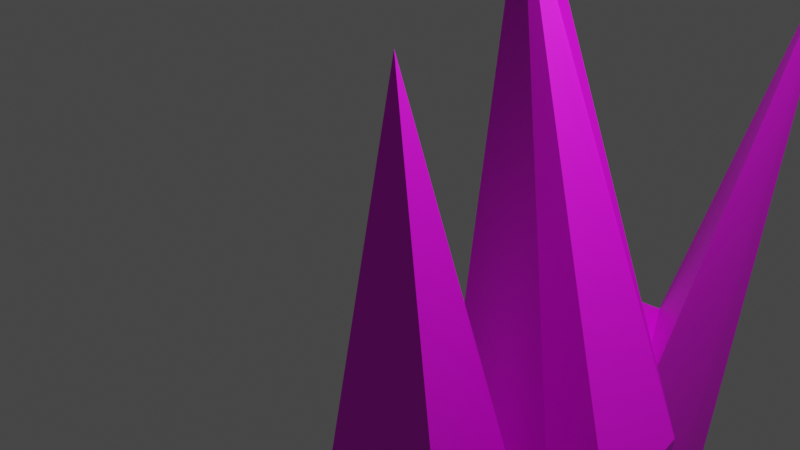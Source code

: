 # Source: Aloe.blend  (saved by Blender 3.3.6; exported with 4.5.12 LTS)
import bpy
from mathutils import Matrix  # noqa: F401  (used for matrix-valued properties, if any)

bpy.ops.wm.read_factory_settings(use_empty=True)
scene = bpy.context.scene
scene.name = 'Scene'

# ---- collections
col_collection = bpy.data.collections.new('Collection'); scene.collection.children.link(col_collection)

# ---- images (referenced by path relative to the original .blend; pixels are not part of the script)
import os
ASSET_DIR = os.environ.get("B2B_ASSET_DIR", "")  # directory of the original .blend (textures are referenced by path, not embedded)
HERE = os.path.dirname(os.path.abspath(__file__))  # packed textures are extracted next to this script under _unpacked/

def load_image(name, relpath, width, height, colorspace="sRGB"):
    """Load a texture the original file referenced (path relative to the .blend, or extracted next to this script)."""
    p = next((c for c in (os.path.join(HERE, relpath), os.path.join(ASSET_DIR, relpath)) if relpath and os.path.exists(c)), "")
    if p:
        img = bpy.data.images.load(p, check_existing=True)
        img.name = name
    else:  # same state as the original file: an image datablock whose file is absent (Cycles renders it pink)
        img = bpy.data.images.new(name, width, height)
        img.source = "FILE"
        img.filepath = "//" + (relpath or name)
    img.colorspace_settings.name = colorspace
    return img
img_material_base_color = load_image('Material Base Color', '', 1024, 1024, 'sRGB')

# ---- materials (node trees are filled in below, after node groups)
mat_material = bpy.data.materials.new('Material')
mat_material.alpha_threshold = 0.0
mat_material.use_transparent_shadow = False
mat_material.roughness = 0.5
mat_material.line_color = (0.0, 0.0, 0.0, 1.0)

# ---- material node trees
mat_material.use_nodes = True; mat_material.node_tree.nodes.clear()
_N = mat_material.node_tree.nodes; _L = mat_material.node_tree.links
n0 = _N.new('ShaderNodeOutputMaterial'); n0.name = 'Material Output'; n0.location = (300, 300)
n1 = _N.new('ShaderNodeBsdfPrincipled'); n1.name = 'Principled BSDF'; n1.location = (10, 300)
n1.distribution = 'GGX'
n1.subsurface_method = 'RANDOM_WALK_SKIN'
n1.inputs[3].default_value = 1.45
n1.inputs[27].default_value = (0.0, 0.0, 0.0, 1.0)
n1.inputs[28].default_value = 1.0
n2 = _N.new('ShaderNodeTexImage'); n2.name = 'Image Texture'; n2.location = (-280, 280)
n2.image = img_material_base_color
_L.new(n1.outputs[0], n0.inputs[0])
_L.new(n2.outputs[0], n1.inputs[0])
n0.is_active_output = True

# ---- world
world_world = bpy.data.worlds.new('World'); scene.world = world_world
world_world.use_nodes = True; world_world.node_tree.nodes.clear()
_N = world_world.node_tree.nodes; _L = world_world.node_tree.links
n0 = _N.new('ShaderNodeOutputWorld'); n0.name = 'World Output'; n0.location = (300, 300)
n1 = _N.new('ShaderNodeBackground'); n1.name = 'Background'; n1.location = (10, 300)
n1.inputs[0].default_value = (0.05088, 0.05088, 0.05088, 1.0)
_L.new(n1.outputs[0], n0.inputs[0])
n0.is_active_output = True
world_world.color = (0.05088, 0.05088, 0.05088)
world_world.use_sun_shadow = False
world_world.sun_shadow_jitter_overblur = 0.0

# ---- cameras
cam_camera = bpy.data.cameras.new('Camera')
cam_camera.clip_end = 100.0
cam_camera.ortho_scale = 7.314

# ---- lights
light_light = bpy.data.lights.new('Light', 'POINT')
light_light.transmission_factor = 0.0
light_light.energy = 1000.0
light_light.shadow_soft_size = 0.1
light_light.shadow_maximum_resolution = 0.006
light_light.use_absolute_resolution = True

# ---- meshes
me_cube = bpy.data.meshes.new('Cube')
me_cube.from_pydata([(3.208, 0.3506, -1.154), (3.177, 0.08297, -2.952), (3.313, -0.7432, -1.345), (3.292, -1.244, -2.869), (0.7509, 0.9482, 3.431), (2.059, 0.7663, -3.186), (0.6658, 0.8791, 3.378), (1.307, -0.809, -3.142), (2.037, 1.136, -3.275), (1.354, 1.09, -0.5146), (2.747, 1.578, -3.121), (1.669, 2.345, -1.291), (2.735, 0.5613, -2.931), (2.778, 0.334, -1.184), (2.82, 0.9782, -2.975), (2.206, 4.053, 2.614), (1.198, -2.301, -2.871), (1.521, -1.484, 2.452), (0.9874, -0.8646, -3.046), (0.836, -1.09, -1.243), (3.225, -2.232, -2.655), (2.47, -1.929, -1.007), (2.916, -1.061, -2.831), (2.442, -0.8797, -1.502)], [], [(0, 4, 6, 2), (3, 2, 6, 7), (7, 6, 4, 5), (5, 1, 3, 7), (1, 0, 2, 3), (5, 4, 0, 1), (8, 9, 11, 10), (10, 11, 15, 14), (14, 15, 13, 12), (12, 13, 9, 8), (10, 14, 12, 8), (15, 11, 9, 13), (16, 17, 19, 18), (18, 19, 23, 22), (22, 23, 21, 20), (20, 21, 17, 16), (18, 22, 20, 16), (23, 19, 17, 21)])
_uv = me_cube.uv_layers.new(name='UVMap')
_uv.uv.foreach_set('vector', [0.8203, 0.4305, 0.8984, 0.0, 0.9027, 0.003585, 0.9032, 0.476, 0.01199, 0.5725, 0.0, 0.4401, 0.1859, 0.0, 0.1859, 0.5694, 0.1859, 0.5568, 0.3249, 0.002642, 0.3335, 0.0, 0.3335, 0.5693, 0.0, 0.7416, 0.01193, 0.6294, 0.1094, 0.5725, 0.1481, 0.7416, 0.7943, 0.574, 0.8203, 0.4305, 0.9032, 0.476, 0.9032, 0.6048, 0.4684, 0.001666, 0.4684, 0.5733, 0.3335, 0.1509, 0.3579, 0.0, 0.4336, 0.5789, 0.4336, 0.8194, 0.3335, 0.7503, 0.3741, 0.5733, 0.9644, 0.5012, 0.9032, 0.3221, 0.9894, 0.0, 0.9894, 0.4961, 0.5886, 0.4683, 0.5886, 1.0, 0.4684, 0.5691, 0.5552, 0.4568, 0.6844, 0.9671, 0.6335, 0.8303, 0.7424, 0.7339, 0.7581, 0.9713, 0.1008, 0.7976, 0.1362, 0.7587, 0.1682, 0.7416, 0.1682, 0.8228, 0.6468, 0.4603, 0.7581, 0.7865, 0.7424, 0.7339, 0.6335, 0.8303, 0.1859, 0.9983, 0.2837, 0.5693, 0.2736, 0.8499, 0.2884, 0.9983, 0.6335, 0.4603, 0.6389, 0.3077, 0.7597, 0.3378, 0.7943, 0.4533, 0.0, 0.8851, 0.0054, 0.7646, 0.1008, 0.7416, 0.1008, 0.8966, 0.4684, 0.4304, 0.5397, 0.2918, 0.6335, 0.0, 0.6335, 0.4568, 0.7943, 0.7922, 0.8164, 0.629, 0.9174, 0.6048, 0.9174, 0.7773, 0.7597, 0.3378, 0.6389, 0.3077, 0.7276, 0.0, 0.7943, 0.2993])
me_cube.materials.append(mat_material)
me_cube.use_mirror_vertex_groups = False
me_cube.update()

# ---- objects
ob_cube = bpy.data.objects.new('Cube', me_cube)
ob_light = bpy.data.objects.new('Light', light_light)
ob_camera = bpy.data.objects.new('Camera', cam_camera)

# ---- transforms, parenting, visibility, modifiers, constraints
ob_cube.location = (0.0, 0.0, 0.0)
ob_cube.lock_rotations_4d = False
ob_cube.empty_display_type = 'ARROWS'
ob_cube.lineart.crease_threshold = 0.0
ob_light.location = (4.076, 1.005, 5.904)
ob_light.rotation_euler = (0.6503, 0.05522, 1.866)
ob_light.lock_rotations_4d = False
ob_light.empty_display_type = 'ARROWS'
ob_light.color = (0.0, 0.0, 0.0, 0.0)
ob_light.lineart.crease_threshold = 0.0
ob_camera.location = (7.359, -6.926, 4.958)
ob_camera.rotation_euler = (1.109, 0.0, 0.8149)
ob_camera.lock_rotations_4d = False
ob_camera.empty_display_type = 'ARROWS'
ob_camera.color = (0.0, 0.0, 0.0, 0.0)
ob_camera.display_type = 'WIRE'
ob_camera.lineart.crease_threshold = 0.0

# ---- collection membership
col_collection.objects.link(ob_cube)
col_collection.objects.link(ob_light)
col_collection.objects.link(ob_camera)

# ---- scene / render settings (as saved in the file)
scene.camera = ob_camera
scene.frame_start = 1; scene.frame_end = 250; scene.frame_set(1)
scene.render.engine = 'BLENDER_EEVEE_NEXT'
scene.cycles.sampling_pattern = 'TABULATED_SOBOL'
scene.cycles.use_light_tree = False
scene.view_settings.view_transform = 'Filmic'
bpy.context.view_layer.update()
